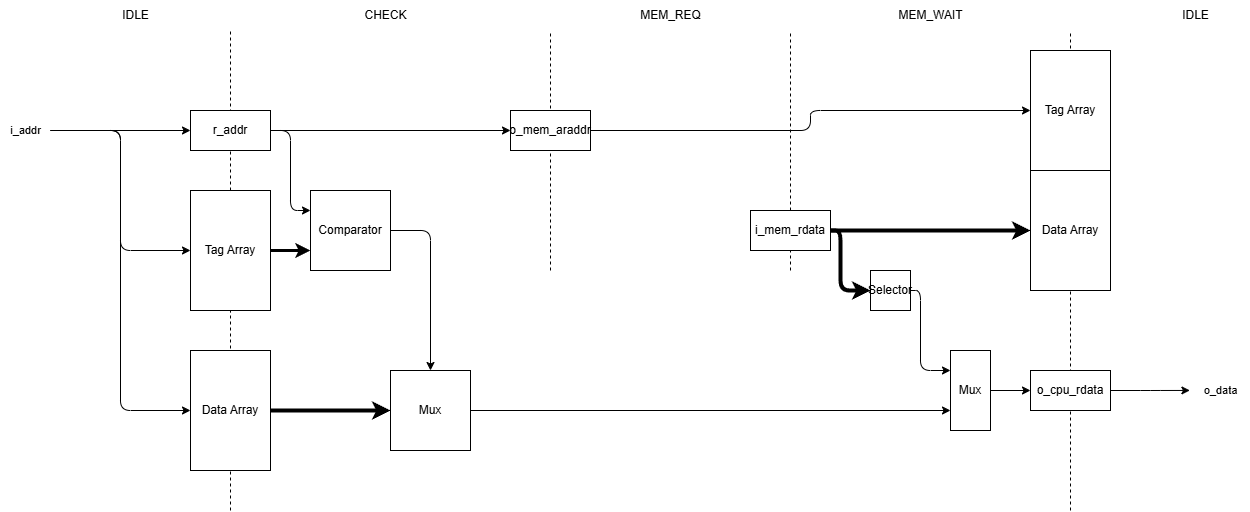

The diagram above was exported from draw.io. Its source (the exported page's mxGraphModel, read from the mxfile embedded in the PNG):
<mxGraphModel dx="2213" dy="758" grid="1" gridSize="10" guides="1" tooltips="1" connect="1" arrows="1" fold="1" page="1" pageScale="1" pageWidth="827" pageHeight="1169" math="0" shadow="0">
  <root>
    <mxCell id="0" />
    <mxCell id="1" parent="0" />
    <mxCell id="3" value="" style="endArrow=none;dashed=1;html=1;" parent="1" source="12" edge="1">
      <mxGeometry width="50" height="50" relative="1" as="geometry">
        <mxPoint x="200" y="560" as="sourcePoint" />
        <mxPoint x="200" y="40" as="targetPoint" />
      </mxGeometry>
    </mxCell>
    <mxCell id="4" value="IDLE" style="text;html=1;align=center;verticalAlign=middle;resizable=0;points=[];autosize=1;strokeColor=none;fillColor=none;" parent="1" vertex="1">
      <mxGeometry x="80" y="10" width="50" height="30" as="geometry" />
    </mxCell>
    <mxCell id="5" value="CHECK" style="text;html=1;align=center;verticalAlign=middle;resizable=0;points=[];autosize=1;strokeColor=none;fillColor=none;" parent="1" vertex="1">
      <mxGeometry x="320" y="10" width="70" height="30" as="geometry" />
    </mxCell>
    <mxCell id="6" value="" style="endArrow=none;dashed=1;html=1;" parent="1" edge="1">
      <mxGeometry width="50" height="50" relative="1" as="geometry">
        <mxPoint x="520" y="280" as="sourcePoint" />
        <mxPoint x="520" y="40" as="targetPoint" />
      </mxGeometry>
    </mxCell>
    <mxCell id="7" value="MEM_REQ" style="text;html=1;align=center;verticalAlign=middle;resizable=0;points=[];autosize=1;strokeColor=none;fillColor=none;" parent="1" vertex="1">
      <mxGeometry x="600" y="10" width="80" height="30" as="geometry" />
    </mxCell>
    <mxCell id="8" value="" style="endArrow=none;dashed=1;html=1;" parent="1" edge="1">
      <mxGeometry width="50" height="50" relative="1" as="geometry">
        <mxPoint x="760" y="280" as="sourcePoint" />
        <mxPoint x="760" y="40" as="targetPoint" />
      </mxGeometry>
    </mxCell>
    <mxCell id="9" value="MEM_WAIT" style="text;html=1;align=center;verticalAlign=middle;resizable=0;points=[];autosize=1;strokeColor=none;fillColor=none;" parent="1" vertex="1">
      <mxGeometry x="855" y="10" width="90" height="30" as="geometry" />
    </mxCell>
    <mxCell id="10" value="" style="endArrow=none;dashed=1;html=1;" parent="1" edge="1">
      <mxGeometry width="50" height="50" relative="1" as="geometry">
        <mxPoint x="1040" y="520" as="sourcePoint" />
        <mxPoint x="1040" y="40" as="targetPoint" />
      </mxGeometry>
    </mxCell>
    <mxCell id="11" value="IDLE" style="text;html=1;align=center;verticalAlign=middle;resizable=0;points=[];autosize=1;strokeColor=none;fillColor=none;" parent="1" vertex="1">
      <mxGeometry x="1140" y="10" width="50" height="30" as="geometry" />
    </mxCell>
    <mxCell id="49" style="edgeStyle=orthogonalEdgeStyle;shape=connector;rounded=1;html=1;strokeColor=default;align=center;verticalAlign=middle;fontFamily=Helvetica;fontSize=11;fontColor=default;labelBackgroundColor=default;endArrow=classic;entryX=-0.01;entryY=0.498;entryDx=0;entryDy=0;entryPerimeter=0;" parent="1" source="14" target="50" edge="1">
      <mxGeometry relative="1" as="geometry">
        <mxPoint x="1160" y="419.9999999999998" as="targetPoint" />
      </mxGeometry>
    </mxCell>
    <mxCell id="14" value="o_cpu_rdata" style="rounded=0;whiteSpace=wrap;html=1;" parent="1" vertex="1">
      <mxGeometry x="1000" y="380" width="80" height="40" as="geometry" />
    </mxCell>
    <mxCell id="38" style="edgeStyle=orthogonalEdgeStyle;shape=connector;rounded=1;html=1;entryX=0;entryY=0.5;entryDx=0;entryDy=0;strokeColor=default;align=center;verticalAlign=middle;fontFamily=Helvetica;fontSize=11;fontColor=default;labelBackgroundColor=default;endArrow=classic;" parent="1" source="15" target="23" edge="1">
      <mxGeometry relative="1" as="geometry" />
    </mxCell>
    <mxCell id="15" value="o_mem_araddr" style="rounded=0;whiteSpace=wrap;html=1;" parent="1" vertex="1">
      <mxGeometry x="480" y="120" width="80" height="40" as="geometry" />
    </mxCell>
    <mxCell id="22" value="Data Array" style="rounded=0;whiteSpace=wrap;html=1;" parent="1" vertex="1">
      <mxGeometry x="1000" y="180" width="80" height="120" as="geometry" />
    </mxCell>
    <mxCell id="23" value="Tag Array" style="rounded=0;whiteSpace=wrap;html=1;" parent="1" vertex="1">
      <mxGeometry x="1000" y="60" width="80" height="120" as="geometry" />
    </mxCell>
    <mxCell id="24" value="" style="endArrow=none;dashed=1;html=1;" parent="1" target="12" edge="1">
      <mxGeometry width="50" height="50" relative="1" as="geometry">
        <mxPoint x="200" y="520" as="sourcePoint" />
        <mxPoint x="200" y="40" as="targetPoint" />
      </mxGeometry>
    </mxCell>
    <mxCell id="27" style="edgeStyle=orthogonalEdgeStyle;html=1;entryX=0;entryY=0.75;entryDx=0;entryDy=0;strokeWidth=3;" parent="1" source="12" target="26" edge="1">
      <mxGeometry relative="1" as="geometry" />
    </mxCell>
    <mxCell id="12" value="Tag Array" style="rounded=0;whiteSpace=wrap;html=1;" parent="1" vertex="1">
      <mxGeometry x="160" y="200" width="80" height="120" as="geometry" />
    </mxCell>
    <mxCell id="28" style="edgeStyle=orthogonalEdgeStyle;shape=connector;rounded=1;html=1;entryX=0;entryY=0.25;entryDx=0;entryDy=0;strokeColor=default;align=center;verticalAlign=middle;fontFamily=Helvetica;fontSize=11;fontColor=default;labelBackgroundColor=default;endArrow=classic;" parent="1" source="25" target="26" edge="1">
      <mxGeometry relative="1" as="geometry" />
    </mxCell>
    <mxCell id="33" style="edgeStyle=orthogonalEdgeStyle;shape=connector;rounded=1;html=1;entryX=0;entryY=0.5;entryDx=0;entryDy=0;strokeColor=default;align=center;verticalAlign=middle;fontFamily=Helvetica;fontSize=11;fontColor=default;labelBackgroundColor=default;endArrow=classic;" parent="1" source="25" target="15" edge="1">
      <mxGeometry relative="1" as="geometry" />
    </mxCell>
    <mxCell id="25" value="r_addr" style="rounded=0;whiteSpace=wrap;html=1;" parent="1" vertex="1">
      <mxGeometry x="160" y="120" width="80" height="40" as="geometry" />
    </mxCell>
    <mxCell id="31" style="edgeStyle=orthogonalEdgeStyle;shape=connector;rounded=1;html=1;entryX=0.5;entryY=0;entryDx=0;entryDy=0;strokeColor=default;align=center;verticalAlign=middle;fontFamily=Helvetica;fontSize=11;fontColor=default;labelBackgroundColor=default;endArrow=classic;" parent="1" source="26" target="29" edge="1">
      <mxGeometry relative="1" as="geometry">
        <Array as="points">
          <mxPoint x="400" y="240" />
        </Array>
      </mxGeometry>
    </mxCell>
    <mxCell id="26" value="Comparator" style="rounded=0;whiteSpace=wrap;html=1;" parent="1" vertex="1">
      <mxGeometry x="280" y="200" width="80" height="80" as="geometry" />
    </mxCell>
    <mxCell id="30" style="edgeStyle=orthogonalEdgeStyle;shape=connector;rounded=1;html=1;entryX=0;entryY=0.5;entryDx=0;entryDy=0;strokeColor=default;align=center;verticalAlign=middle;fontFamily=Helvetica;fontSize=11;fontColor=default;labelBackgroundColor=default;endArrow=classic;strokeWidth=4;" parent="1" source="13" target="29" edge="1">
      <mxGeometry relative="1" as="geometry" />
    </mxCell>
    <mxCell id="13" value="Data Array" style="rounded=0;whiteSpace=wrap;html=1;" parent="1" vertex="1">
      <mxGeometry x="160" y="360" width="80" height="120" as="geometry" />
    </mxCell>
    <mxCell id="32" style="edgeStyle=orthogonalEdgeStyle;shape=connector;rounded=1;html=1;entryX=0;entryY=0.5;entryDx=0;entryDy=0;strokeColor=default;align=center;verticalAlign=middle;fontFamily=Helvetica;fontSize=11;fontColor=default;labelBackgroundColor=default;endArrow=classic;" parent="1" source="41" target="14" edge="1">
      <mxGeometry relative="1" as="geometry" />
    </mxCell>
    <mxCell id="29" value="Mux" style="rounded=0;whiteSpace=wrap;html=1;" parent="1" vertex="1">
      <mxGeometry x="360" y="380" width="80" height="80" as="geometry" />
    </mxCell>
    <mxCell id="37" style="edgeStyle=orthogonalEdgeStyle;shape=connector;rounded=1;html=1;entryX=0;entryY=0.5;entryDx=0;entryDy=0;strokeColor=default;align=center;verticalAlign=middle;fontFamily=Helvetica;fontSize=11;fontColor=default;labelBackgroundColor=default;endArrow=classic;strokeWidth=4;" parent="1" source="36" target="22" edge="1">
      <mxGeometry relative="1" as="geometry" />
    </mxCell>
    <mxCell id="39" style="edgeStyle=orthogonalEdgeStyle;shape=connector;rounded=1;html=1;strokeColor=default;align=center;verticalAlign=middle;fontFamily=Helvetica;fontSize=11;fontColor=default;labelBackgroundColor=default;endArrow=classic;entryX=0;entryY=0.5;entryDx=0;entryDy=0;strokeWidth=4;" parent="1" source="36" target="40" edge="1">
      <mxGeometry relative="1" as="geometry">
        <mxPoint x="820" y="350" as="targetPoint" />
        <Array as="points">
          <mxPoint x="810" y="240" />
          <mxPoint x="810" y="300" />
        </Array>
      </mxGeometry>
    </mxCell>
    <mxCell id="36" value="i_mem_rdata" style="rounded=0;whiteSpace=wrap;html=1;" parent="1" vertex="1">
      <mxGeometry x="720" y="220" width="80" height="40" as="geometry" />
    </mxCell>
    <mxCell id="43" style="edgeStyle=orthogonalEdgeStyle;shape=connector;rounded=1;html=1;entryX=0;entryY=0.25;entryDx=0;entryDy=0;strokeColor=default;align=center;verticalAlign=middle;fontFamily=Helvetica;fontSize=11;fontColor=default;labelBackgroundColor=default;endArrow=classic;" parent="1" source="40" target="41" edge="1">
      <mxGeometry relative="1" as="geometry">
        <Array as="points">
          <mxPoint x="890" y="300" />
          <mxPoint x="890" y="380" />
        </Array>
      </mxGeometry>
    </mxCell>
    <mxCell id="40" value="Selector" style="rounded=0;whiteSpace=wrap;html=1;" parent="1" vertex="1">
      <mxGeometry x="840" y="280" width="40" height="40" as="geometry" />
    </mxCell>
    <mxCell id="42" value="" style="edgeStyle=orthogonalEdgeStyle;shape=connector;rounded=1;html=1;entryX=0;entryY=0.75;entryDx=0;entryDy=0;strokeColor=default;align=center;verticalAlign=middle;fontFamily=Helvetica;fontSize=11;fontColor=default;labelBackgroundColor=default;endArrow=classic;" parent="1" source="29" target="41" edge="1">
      <mxGeometry relative="1" as="geometry">
        <mxPoint x="440" y="420" as="sourcePoint" />
        <mxPoint x="1000" y="420" as="targetPoint" />
      </mxGeometry>
    </mxCell>
    <mxCell id="41" value="Mux" style="rounded=0;whiteSpace=wrap;html=1;" parent="1" vertex="1">
      <mxGeometry x="920" y="360" width="40" height="80" as="geometry" />
    </mxCell>
    <mxCell id="46" style="edgeStyle=orthogonalEdgeStyle;shape=connector;rounded=1;html=1;entryX=0;entryY=0.5;entryDx=0;entryDy=0;strokeColor=default;align=center;verticalAlign=middle;fontFamily=Helvetica;fontSize=11;fontColor=default;labelBackgroundColor=default;endArrow=classic;" parent="1" source="45" target="25" edge="1">
      <mxGeometry relative="1" as="geometry" />
    </mxCell>
    <mxCell id="47" style="edgeStyle=orthogonalEdgeStyle;shape=connector;rounded=1;html=1;entryX=0;entryY=0.5;entryDx=0;entryDy=0;strokeColor=default;align=center;verticalAlign=middle;fontFamily=Helvetica;fontSize=11;fontColor=default;labelBackgroundColor=default;endArrow=classic;" parent="1" source="45" target="12" edge="1">
      <mxGeometry relative="1" as="geometry" />
    </mxCell>
    <mxCell id="48" style="edgeStyle=orthogonalEdgeStyle;shape=connector;rounded=1;html=1;entryX=0;entryY=0.5;entryDx=0;entryDy=0;strokeColor=default;align=center;verticalAlign=middle;fontFamily=Helvetica;fontSize=11;fontColor=default;labelBackgroundColor=default;endArrow=classic;" parent="1" source="45" target="13" edge="1">
      <mxGeometry relative="1" as="geometry" />
    </mxCell>
    <mxCell id="45" value="i_addr" style="text;html=1;align=center;verticalAlign=middle;resizable=0;points=[];autosize=1;strokeColor=none;fillColor=none;fontFamily=Helvetica;fontSize=11;fontColor=default;labelBackgroundColor=default;" parent="1" vertex="1">
      <mxGeometry x="-30" y="125" width="50" height="30" as="geometry" />
    </mxCell>
    <mxCell id="50" value="o_data" style="text;html=1;align=center;verticalAlign=middle;resizable=0;points=[];autosize=1;strokeColor=none;fillColor=none;fontFamily=Helvetica;fontSize=11;fontColor=default;labelBackgroundColor=default;" parent="1" vertex="1">
      <mxGeometry x="1160" y="385" width="60" height="30" as="geometry" />
    </mxCell>
  </root>
</mxGraphModel>